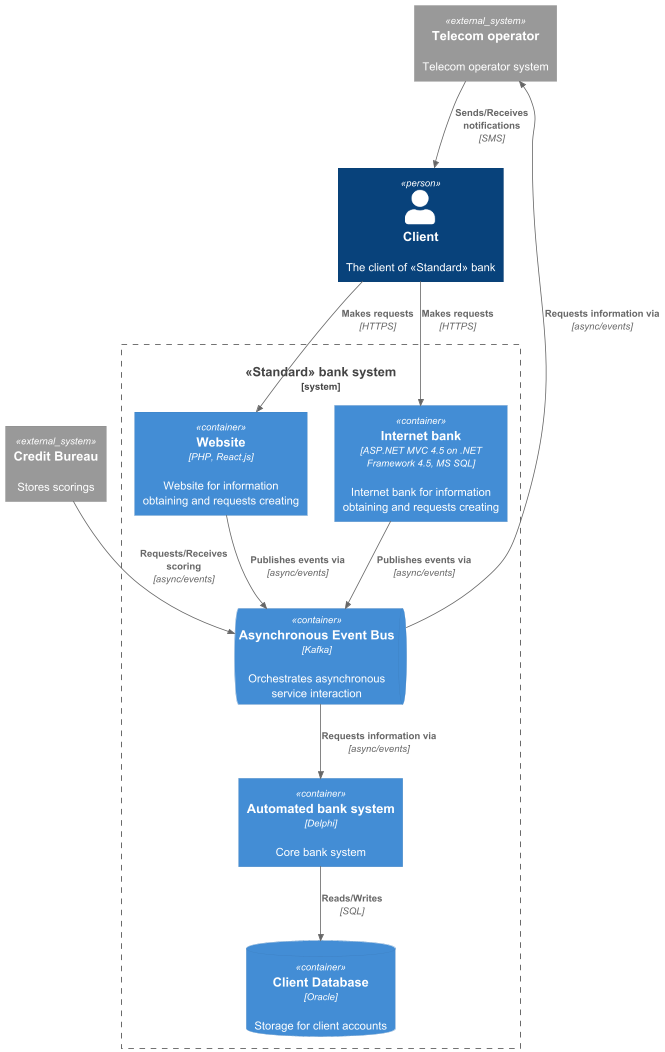

The diagram above was rendered by PlantUML. Its source (embedded in the PNG):
@startuml
!include ../C4_Container.puml

Person(client, "Client", "The client of «Standard» bank")
System_Boundary(platform, "«Standard» bank system") {
    Container(web_app, "Website", "PHP, React.js", "Website for information obtaining and requests creating")
    Container(internet_bank, "Internet bank", "ASP.NET MVC 4.5 on .NET Framework 4.5, MS SQL", "Internet bank for information obtaining and requests creating")
    Container(automated_bank_system, "Automated bank system", "Delphi", "Core bank system")

    ContainerQueue(message_broker, "Asynchronous Event Bus", "Kafka", "Orchestrates asynchronous service interaction")

    ContainerDb(client_db, "Client Database", "Oracle", "Storage for client accounts")
}

System_Ext(telecom_operator, "Telecom operator", "Telecom operator system")
System_Ext(credit_bureau, "Credit Bureau", "Stores scorings")

Rel(client, web_app, "Makes requests", "HTTPS")
Rel(client, internet_bank, "Makes requests", "HTTPS")

Rel(web_app, message_broker, "Publishes events via", "async/events")
Rel(internet_bank, message_broker, "Publishes events via", "async/events")
Rel(credit_bureau, message_broker, "Requests/Receives scoring", "async/events")

Rel(message_broker, automated_bank_system, "Requests information via", "async/events")
Rel(automated_bank_system, client_db, "Reads/Writes", "SQL")
Rel(message_broker, telecom_operator, "Requests information via", "async/events")
Rel(telecom_operator, client, "Sends/Receives notifications", "SMS")

@enduml